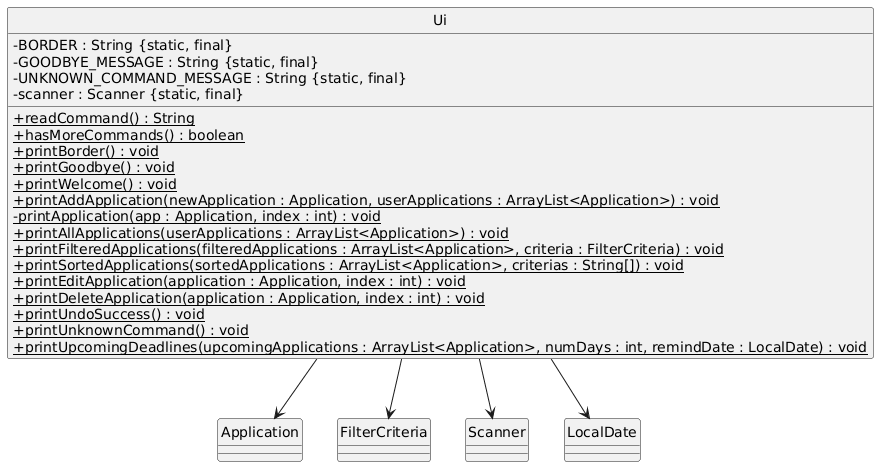

The diagram above was rendered by PlantUML. Its source (embedded in the PNG):
@startuml
skinparam classAttributeIconSize 0
skinparam ClassSeparatorColor black
skinparam ClassSeparatorThickness 1
hide circle
hide stereotype

class Ui {
  - BORDER : String {static, final}
  - GOODBYE_MESSAGE : String {static, final}
  - UNKNOWN_COMMAND_MESSAGE : String {static, final}
  - scanner : Scanner {static, final}

  + readCommand() : String {static}
  + hasMoreCommands() : boolean {static}
  + printBorder() : void {static}
  + printGoodbye() : void {static}
  + printWelcome() : void {static}
  + printAddApplication(newApplication : Application, userApplications : ArrayList<Application>) : void {static}
  - printApplication(app : Application, index : int) : void {static}
  + printAllApplications(userApplications : ArrayList<Application>) : void {static}
  + printFilteredApplications(filteredApplications : ArrayList<Application>, criteria : FilterCriteria) : void {static}
  + printSortedApplications(sortedApplications : ArrayList<Application>, criterias : String[]) : void {static}
  + printEditApplication(application : Application, index : int) : void {static}
  + printDeleteApplication(application : Application, index : int) : void {static}
  + printUndoSuccess() : void {static}
  + printUnknownCommand() : void {static}
  + printUpcomingDeadlines(upcomingApplications : ArrayList<Application>, numDays : int, remindDate : LocalDate) : void {static}
}

Ui --> Application
Ui --> FilterCriteria
Ui --> Scanner
Ui --> LocalDate
@enduml